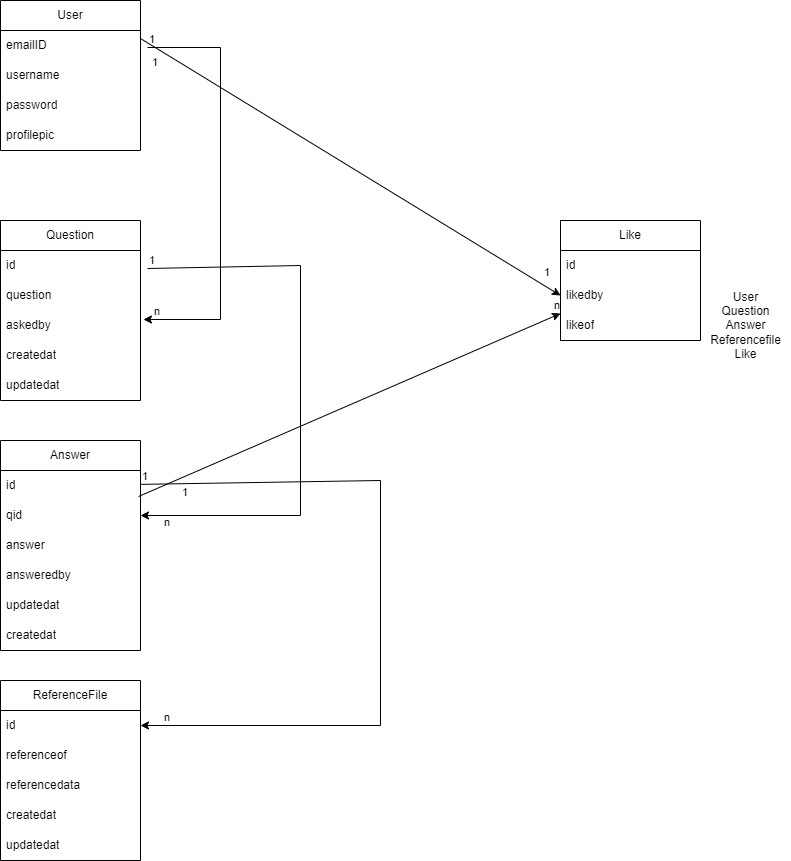

The diagram above was exported from draw.io. Its source (the exported page's mxGraphModel, read from the mxfile embedded in the PNG):
<mxGraphModel dx="880" dy="468" grid="1" gridSize="10" guides="1" tooltips="1" connect="1" arrows="1" fold="1" page="1" pageScale="1" pageWidth="850" pageHeight="1100" background="#ffffff" math="0" shadow="0">
  <root>
    <mxCell id="0" />
    <mxCell id="1" parent="0" />
    <mxCell id="fygQjAZHF9AiLPzuibve-2" value="User&lt;div&gt;Question&lt;/div&gt;&lt;div&gt;Answer&lt;/div&gt;&lt;div&gt;Referencefile&lt;/div&gt;&lt;div&gt;Like&lt;/div&gt;" style="text;html=1;align=center;verticalAlign=middle;resizable=0;points=[];autosize=1;strokeColor=none;fillColor=none;" vertex="1" parent="1">
      <mxGeometry x="720" y="320" width="90" height="90" as="geometry" />
    </mxCell>
    <mxCell id="fygQjAZHF9AiLPzuibve-3" value="User" style="swimlane;fontStyle=0;childLayout=stackLayout;horizontal=1;startSize=30;horizontalStack=0;resizeParent=1;resizeParentMax=0;resizeLast=0;collapsible=1;marginBottom=0;whiteSpace=wrap;html=1;" vertex="1" parent="1">
      <mxGeometry x="20" y="40" width="140" height="150" as="geometry" />
    </mxCell>
    <mxCell id="fygQjAZHF9AiLPzuibve-4" value="emailID" style="text;strokeColor=none;fillColor=none;align=left;verticalAlign=middle;spacingLeft=4;spacingRight=4;overflow=hidden;points=[[0,0.5],[1,0.5]];portConstraint=eastwest;rotatable=0;whiteSpace=wrap;html=1;" vertex="1" parent="fygQjAZHF9AiLPzuibve-3">
      <mxGeometry y="30" width="140" height="30" as="geometry" />
    </mxCell>
    <mxCell id="fygQjAZHF9AiLPzuibve-5" value="username" style="text;strokeColor=none;fillColor=none;align=left;verticalAlign=middle;spacingLeft=4;spacingRight=4;overflow=hidden;points=[[0,0.5],[1,0.5]];portConstraint=eastwest;rotatable=0;whiteSpace=wrap;html=1;" vertex="1" parent="fygQjAZHF9AiLPzuibve-3">
      <mxGeometry y="60" width="140" height="30" as="geometry" />
    </mxCell>
    <mxCell id="fygQjAZHF9AiLPzuibve-6" value="password" style="text;strokeColor=none;fillColor=none;align=left;verticalAlign=middle;spacingLeft=4;spacingRight=4;overflow=hidden;points=[[0,0.5],[1,0.5]];portConstraint=eastwest;rotatable=0;whiteSpace=wrap;html=1;" vertex="1" parent="fygQjAZHF9AiLPzuibve-3">
      <mxGeometry y="90" width="140" height="30" as="geometry" />
    </mxCell>
    <mxCell id="fygQjAZHF9AiLPzuibve-8" value="profilepic" style="text;strokeColor=none;fillColor=none;align=left;verticalAlign=middle;spacingLeft=4;spacingRight=4;overflow=hidden;points=[[0,0.5],[1,0.5]];portConstraint=eastwest;rotatable=0;whiteSpace=wrap;html=1;" vertex="1" parent="fygQjAZHF9AiLPzuibve-3">
      <mxGeometry y="120" width="140" height="30" as="geometry" />
    </mxCell>
    <mxCell id="fygQjAZHF9AiLPzuibve-9" value="Question" style="swimlane;fontStyle=0;childLayout=stackLayout;horizontal=1;startSize=30;horizontalStack=0;resizeParent=1;resizeParentMax=0;resizeLast=0;collapsible=1;marginBottom=0;whiteSpace=wrap;html=1;" vertex="1" parent="1">
      <mxGeometry x="20" y="260" width="140" height="180" as="geometry" />
    </mxCell>
    <mxCell id="fygQjAZHF9AiLPzuibve-10" value="id" style="text;strokeColor=none;fillColor=none;align=left;verticalAlign=middle;spacingLeft=4;spacingRight=4;overflow=hidden;points=[[0,0.5],[1,0.5]];portConstraint=eastwest;rotatable=0;whiteSpace=wrap;html=1;" vertex="1" parent="fygQjAZHF9AiLPzuibve-9">
      <mxGeometry y="30" width="140" height="30" as="geometry" />
    </mxCell>
    <mxCell id="fygQjAZHF9AiLPzuibve-11" value="question" style="text;strokeColor=none;fillColor=none;align=left;verticalAlign=middle;spacingLeft=4;spacingRight=4;overflow=hidden;points=[[0,0.5],[1,0.5]];portConstraint=eastwest;rotatable=0;whiteSpace=wrap;html=1;" vertex="1" parent="fygQjAZHF9AiLPzuibve-9">
      <mxGeometry y="60" width="140" height="30" as="geometry" />
    </mxCell>
    <mxCell id="fygQjAZHF9AiLPzuibve-13" value="askedby" style="text;strokeColor=none;fillColor=none;align=left;verticalAlign=middle;spacingLeft=4;spacingRight=4;overflow=hidden;points=[[0,0.5],[1,0.5]];portConstraint=eastwest;rotatable=0;whiteSpace=wrap;html=1;" vertex="1" parent="fygQjAZHF9AiLPzuibve-9">
      <mxGeometry y="90" width="140" height="30" as="geometry" />
    </mxCell>
    <mxCell id="fygQjAZHF9AiLPzuibve-12" value="createdat" style="text;strokeColor=none;fillColor=none;align=left;verticalAlign=middle;spacingLeft=4;spacingRight=4;overflow=hidden;points=[[0,0.5],[1,0.5]];portConstraint=eastwest;rotatable=0;whiteSpace=wrap;html=1;" vertex="1" parent="fygQjAZHF9AiLPzuibve-9">
      <mxGeometry y="120" width="140" height="30" as="geometry" />
    </mxCell>
    <mxCell id="fygQjAZHF9AiLPzuibve-14" value="updatedat" style="text;strokeColor=none;fillColor=none;align=left;verticalAlign=middle;spacingLeft=4;spacingRight=4;overflow=hidden;points=[[0,0.5],[1,0.5]];portConstraint=eastwest;rotatable=0;whiteSpace=wrap;html=1;" vertex="1" parent="fygQjAZHF9AiLPzuibve-9">
      <mxGeometry y="150" width="140" height="30" as="geometry" />
    </mxCell>
    <mxCell id="fygQjAZHF9AiLPzuibve-18" value="Answer" style="swimlane;fontStyle=0;childLayout=stackLayout;horizontal=1;startSize=30;horizontalStack=0;resizeParent=1;resizeParentMax=0;resizeLast=0;collapsible=1;marginBottom=0;whiteSpace=wrap;html=1;" vertex="1" parent="1">
      <mxGeometry x="20" y="480" width="140" height="210" as="geometry" />
    </mxCell>
    <mxCell id="fygQjAZHF9AiLPzuibve-19" value="id" style="text;strokeColor=none;fillColor=none;align=left;verticalAlign=middle;spacingLeft=4;spacingRight=4;overflow=hidden;points=[[0,0.5],[1,0.5]];portConstraint=eastwest;rotatable=0;whiteSpace=wrap;html=1;" vertex="1" parent="fygQjAZHF9AiLPzuibve-18">
      <mxGeometry y="30" width="140" height="30" as="geometry" />
    </mxCell>
    <mxCell id="fygQjAZHF9AiLPzuibve-20" value="qid" style="text;strokeColor=none;fillColor=none;align=left;verticalAlign=middle;spacingLeft=4;spacingRight=4;overflow=hidden;points=[[0,0.5],[1,0.5]];portConstraint=eastwest;rotatable=0;whiteSpace=wrap;html=1;" vertex="1" parent="fygQjAZHF9AiLPzuibve-18">
      <mxGeometry y="60" width="140" height="30" as="geometry" />
    </mxCell>
    <mxCell id="fygQjAZHF9AiLPzuibve-21" value="answer" style="text;strokeColor=none;fillColor=none;align=left;verticalAlign=middle;spacingLeft=4;spacingRight=4;overflow=hidden;points=[[0,0.5],[1,0.5]];portConstraint=eastwest;rotatable=0;whiteSpace=wrap;html=1;" vertex="1" parent="fygQjAZHF9AiLPzuibve-18">
      <mxGeometry y="90" width="140" height="30" as="geometry" />
    </mxCell>
    <mxCell id="fygQjAZHF9AiLPzuibve-24" value="answeredby" style="text;strokeColor=none;fillColor=none;align=left;verticalAlign=middle;spacingLeft=4;spacingRight=4;overflow=hidden;points=[[0,0.5],[1,0.5]];portConstraint=eastwest;rotatable=0;whiteSpace=wrap;html=1;" vertex="1" parent="fygQjAZHF9AiLPzuibve-18">
      <mxGeometry y="120" width="140" height="30" as="geometry" />
    </mxCell>
    <mxCell id="fygQjAZHF9AiLPzuibve-26" value="updatedat" style="text;strokeColor=none;fillColor=none;align=left;verticalAlign=middle;spacingLeft=4;spacingRight=4;overflow=hidden;points=[[0,0.5],[1,0.5]];portConstraint=eastwest;rotatable=0;whiteSpace=wrap;html=1;" vertex="1" parent="fygQjAZHF9AiLPzuibve-18">
      <mxGeometry y="150" width="140" height="30" as="geometry" />
    </mxCell>
    <mxCell id="fygQjAZHF9AiLPzuibve-25" value="createdat" style="text;strokeColor=none;fillColor=none;align=left;verticalAlign=middle;spacingLeft=4;spacingRight=4;overflow=hidden;points=[[0,0.5],[1,0.5]];portConstraint=eastwest;rotatable=0;whiteSpace=wrap;html=1;" vertex="1" parent="fygQjAZHF9AiLPzuibve-18">
      <mxGeometry y="180" width="140" height="30" as="geometry" />
    </mxCell>
    <mxCell id="fygQjAZHF9AiLPzuibve-30" value="" style="endArrow=classic;html=1;rounded=0;exitX=1.05;exitY=0.6;exitDx=0;exitDy=0;exitPerimeter=0;entryX=1;entryY=0.5;entryDx=0;entryDy=0;" edge="1" parent="1" source="fygQjAZHF9AiLPzuibve-10" target="fygQjAZHF9AiLPzuibve-20">
      <mxGeometry relative="1" as="geometry">
        <mxPoint x="340" y="250" as="sourcePoint" />
        <mxPoint x="500" y="250" as="targetPoint" />
        <Array as="points">
          <mxPoint x="320" y="305" />
          <mxPoint x="320" y="555" />
        </Array>
      </mxGeometry>
    </mxCell>
    <mxCell id="fygQjAZHF9AiLPzuibve-32" value="1" style="edgeLabel;resizable=0;html=1;;align=left;verticalAlign=bottom;" connectable="0" vertex="1" parent="fygQjAZHF9AiLPzuibve-30">
      <mxGeometry x="-1" relative="1" as="geometry" />
    </mxCell>
    <mxCell id="fygQjAZHF9AiLPzuibve-33" value="n" style="edgeLabel;resizable=0;html=1;;align=right;verticalAlign=bottom;" connectable="0" vertex="1" parent="fygQjAZHF9AiLPzuibve-30">
      <mxGeometry x="1" relative="1" as="geometry">
        <mxPoint x="30" y="15" as="offset" />
      </mxGeometry>
    </mxCell>
    <mxCell id="fygQjAZHF9AiLPzuibve-35" value="ReferenceFile" style="swimlane;fontStyle=0;childLayout=stackLayout;horizontal=1;startSize=30;horizontalStack=0;resizeParent=1;resizeParentMax=0;resizeLast=0;collapsible=1;marginBottom=0;whiteSpace=wrap;html=1;" vertex="1" parent="1">
      <mxGeometry x="20" y="720" width="140" height="180" as="geometry" />
    </mxCell>
    <mxCell id="fygQjAZHF9AiLPzuibve-36" value="id" style="text;strokeColor=none;fillColor=none;align=left;verticalAlign=middle;spacingLeft=4;spacingRight=4;overflow=hidden;points=[[0,0.5],[1,0.5]];portConstraint=eastwest;rotatable=0;whiteSpace=wrap;html=1;" vertex="1" parent="fygQjAZHF9AiLPzuibve-35">
      <mxGeometry y="30" width="140" height="30" as="geometry" />
    </mxCell>
    <mxCell id="fygQjAZHF9AiLPzuibve-37" value="referenceof" style="text;strokeColor=none;fillColor=none;align=left;verticalAlign=middle;spacingLeft=4;spacingRight=4;overflow=hidden;points=[[0,0.5],[1,0.5]];portConstraint=eastwest;rotatable=0;whiteSpace=wrap;html=1;" vertex="1" parent="fygQjAZHF9AiLPzuibve-35">
      <mxGeometry y="60" width="140" height="30" as="geometry" />
    </mxCell>
    <mxCell id="fygQjAZHF9AiLPzuibve-40" value="referencedata" style="text;strokeColor=none;fillColor=none;align=left;verticalAlign=middle;spacingLeft=4;spacingRight=4;overflow=hidden;points=[[0,0.5],[1,0.5]];portConstraint=eastwest;rotatable=0;whiteSpace=wrap;html=1;" vertex="1" parent="fygQjAZHF9AiLPzuibve-35">
      <mxGeometry y="90" width="140" height="30" as="geometry" />
    </mxCell>
    <mxCell id="fygQjAZHF9AiLPzuibve-38" value="createdat" style="text;strokeColor=none;fillColor=none;align=left;verticalAlign=middle;spacingLeft=4;spacingRight=4;overflow=hidden;points=[[0,0.5],[1,0.5]];portConstraint=eastwest;rotatable=0;whiteSpace=wrap;html=1;" vertex="1" parent="fygQjAZHF9AiLPzuibve-35">
      <mxGeometry y="120" width="140" height="30" as="geometry" />
    </mxCell>
    <mxCell id="fygQjAZHF9AiLPzuibve-41" value="updatedat" style="text;strokeColor=none;fillColor=none;align=left;verticalAlign=middle;spacingLeft=4;spacingRight=4;overflow=hidden;points=[[0,0.5],[1,0.5]];portConstraint=eastwest;rotatable=0;whiteSpace=wrap;html=1;" vertex="1" parent="fygQjAZHF9AiLPzuibve-35">
      <mxGeometry y="150" width="140" height="30" as="geometry" />
    </mxCell>
    <mxCell id="fygQjAZHF9AiLPzuibve-42" value="" style="endArrow=classic;html=1;rounded=0;exitX=1.05;exitY=0.567;exitDx=0;exitDy=0;exitPerimeter=0;entryX=1.021;entryY=0.3;entryDx=0;entryDy=0;entryPerimeter=0;" edge="1" parent="1" source="fygQjAZHF9AiLPzuibve-4" target="fygQjAZHF9AiLPzuibve-13">
      <mxGeometry relative="1" as="geometry">
        <mxPoint x="340" y="250" as="sourcePoint" />
        <mxPoint x="500" y="250" as="targetPoint" />
        <Array as="points">
          <mxPoint x="240" y="87" />
          <mxPoint x="240" y="359" />
        </Array>
      </mxGeometry>
    </mxCell>
    <mxCell id="fygQjAZHF9AiLPzuibve-44" value="1" style="edgeLabel;resizable=0;html=1;;align=left;verticalAlign=bottom;" connectable="0" vertex="1" parent="fygQjAZHF9AiLPzuibve-42">
      <mxGeometry x="-1" relative="1" as="geometry" />
    </mxCell>
    <mxCell id="fygQjAZHF9AiLPzuibve-45" value="n" style="edgeLabel;resizable=0;html=1;;align=right;verticalAlign=bottom;" connectable="0" vertex="1" parent="fygQjAZHF9AiLPzuibve-42">
      <mxGeometry x="1" relative="1" as="geometry">
        <mxPoint x="17" as="offset" />
      </mxGeometry>
    </mxCell>
    <mxCell id="fygQjAZHF9AiLPzuibve-47" value="" style="endArrow=classic;html=1;rounded=0;entryX=1;entryY=0.5;entryDx=0;entryDy=0;" edge="1" parent="1" source="fygQjAZHF9AiLPzuibve-19" target="fygQjAZHF9AiLPzuibve-36">
      <mxGeometry relative="1" as="geometry">
        <mxPoint x="300" y="550" as="sourcePoint" />
        <mxPoint x="400" y="770" as="targetPoint" />
        <Array as="points">
          <mxPoint x="400" y="520" />
          <mxPoint x="400" y="765" />
        </Array>
      </mxGeometry>
    </mxCell>
    <mxCell id="fygQjAZHF9AiLPzuibve-49" value="1" style="edgeLabel;resizable=0;html=1;;align=left;verticalAlign=bottom;" connectable="0" vertex="1" parent="fygQjAZHF9AiLPzuibve-47">
      <mxGeometry x="-1" relative="1" as="geometry" />
    </mxCell>
    <mxCell id="fygQjAZHF9AiLPzuibve-50" value="n" style="edgeLabel;resizable=0;html=1;;align=right;verticalAlign=bottom;" connectable="0" vertex="1" parent="fygQjAZHF9AiLPzuibve-47">
      <mxGeometry x="1" relative="1" as="geometry">
        <mxPoint x="30" as="offset" />
      </mxGeometry>
    </mxCell>
    <mxCell id="fygQjAZHF9AiLPzuibve-52" value="Like" style="swimlane;fontStyle=0;childLayout=stackLayout;horizontal=1;startSize=30;horizontalStack=0;resizeParent=1;resizeParentMax=0;resizeLast=0;collapsible=1;marginBottom=0;whiteSpace=wrap;html=1;" vertex="1" parent="1">
      <mxGeometry x="580" y="260" width="140" height="120" as="geometry" />
    </mxCell>
    <mxCell id="fygQjAZHF9AiLPzuibve-53" value="id" style="text;strokeColor=none;fillColor=none;align=left;verticalAlign=middle;spacingLeft=4;spacingRight=4;overflow=hidden;points=[[0,0.5],[1,0.5]];portConstraint=eastwest;rotatable=0;whiteSpace=wrap;html=1;" vertex="1" parent="fygQjAZHF9AiLPzuibve-52">
      <mxGeometry y="30" width="140" height="30" as="geometry" />
    </mxCell>
    <mxCell id="fygQjAZHF9AiLPzuibve-54" value="likedby" style="text;strokeColor=none;fillColor=none;align=left;verticalAlign=middle;spacingLeft=4;spacingRight=4;overflow=hidden;points=[[0,0.5],[1,0.5]];portConstraint=eastwest;rotatable=0;whiteSpace=wrap;html=1;" vertex="1" parent="fygQjAZHF9AiLPzuibve-52">
      <mxGeometry y="60" width="140" height="30" as="geometry" />
    </mxCell>
    <mxCell id="fygQjAZHF9AiLPzuibve-55" value="likeof" style="text;strokeColor=none;fillColor=none;align=left;verticalAlign=middle;spacingLeft=4;spacingRight=4;overflow=hidden;points=[[0,0.5],[1,0.5]];portConstraint=eastwest;rotatable=0;whiteSpace=wrap;html=1;" vertex="1" parent="fygQjAZHF9AiLPzuibve-52">
      <mxGeometry y="90" width="140" height="30" as="geometry" />
    </mxCell>
    <mxCell id="fygQjAZHF9AiLPzuibve-56" value="" style="endArrow=classic;html=1;rounded=0;exitX=0.986;exitY=0.867;exitDx=0;exitDy=0;exitPerimeter=0;entryX=0;entryY=0.1;entryDx=0;entryDy=0;entryPerimeter=0;" edge="1" parent="1" source="fygQjAZHF9AiLPzuibve-19" target="fygQjAZHF9AiLPzuibve-55">
      <mxGeometry relative="1" as="geometry">
        <mxPoint x="300" y="550" as="sourcePoint" />
        <mxPoint x="460" y="550" as="targetPoint" />
      </mxGeometry>
    </mxCell>
    <mxCell id="fygQjAZHF9AiLPzuibve-58" value="1" style="edgeLabel;resizable=0;html=1;;align=left;verticalAlign=bottom;" connectable="0" vertex="1" parent="fygQjAZHF9AiLPzuibve-56">
      <mxGeometry x="-1" relative="1" as="geometry">
        <mxPoint x="42" y="4" as="offset" />
      </mxGeometry>
    </mxCell>
    <mxCell id="fygQjAZHF9AiLPzuibve-59" value="n" style="edgeLabel;resizable=0;html=1;;align=right;verticalAlign=bottom;" connectable="0" vertex="1" parent="fygQjAZHF9AiLPzuibve-56">
      <mxGeometry x="1" relative="1" as="geometry" />
    </mxCell>
    <mxCell id="fygQjAZHF9AiLPzuibve-61" value="" style="endArrow=classic;html=1;rounded=0;entryX=0;entryY=0.5;entryDx=0;entryDy=0;exitX=1;exitY=0.267;exitDx=0;exitDy=0;exitPerimeter=0;" edge="1" parent="1" source="fygQjAZHF9AiLPzuibve-4" target="fygQjAZHF9AiLPzuibve-54">
      <mxGeometry relative="1" as="geometry">
        <mxPoint x="320" y="180" as="sourcePoint" />
        <mxPoint x="460" y="550" as="targetPoint" />
      </mxGeometry>
    </mxCell>
    <mxCell id="fygQjAZHF9AiLPzuibve-63" value="1" style="edgeLabel;resizable=0;html=1;;align=left;verticalAlign=bottom;" connectable="0" vertex="1" parent="fygQjAZHF9AiLPzuibve-61">
      <mxGeometry x="-1" relative="1" as="geometry">
        <mxPoint x="10" y="32" as="offset" />
      </mxGeometry>
    </mxCell>
    <mxCell id="fygQjAZHF9AiLPzuibve-64" value="1" style="edgeLabel;resizable=0;html=1;;align=right;verticalAlign=bottom;" connectable="0" vertex="1" parent="fygQjAZHF9AiLPzuibve-61">
      <mxGeometry x="1" relative="1" as="geometry">
        <mxPoint x="-10" y="-15" as="offset" />
      </mxGeometry>
    </mxCell>
  </root>
</mxGraphModel>